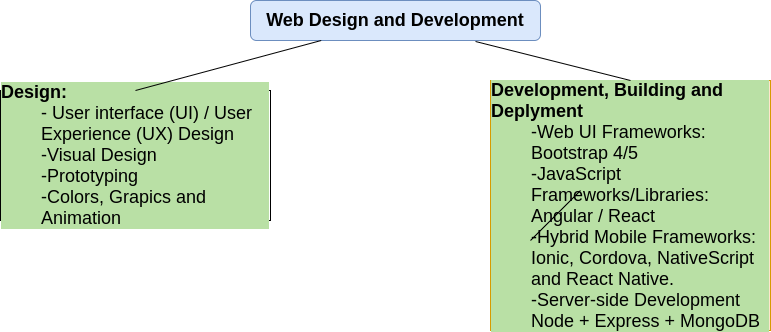

The diagram above was exported from draw.io. Its source (the exported page's mxGraphModel, read from the mxfile embedded in the PNG):
<mxGraphModel dx="1422" dy="905" grid="1" gridSize="10" guides="1" tooltips="1" connect="1" arrows="1" fold="1" page="1" pageScale="1" pageWidth="850" pageHeight="1100" math="0" shadow="0">
  <root>
    <mxCell id="0" />
    <mxCell id="1" parent="0" />
    <mxCell id="l7whUAQrU9nHKi8nuIMX-1" value="Web Design and Development" style="rounded=1;whiteSpace=wrap;html=1;fillColor=#dae8fc;strokeColor=#6c8ebf;spacingTop=0;fontSize=18;fontStyle=1" vertex="1" parent="1">
      <mxGeometry x="280" y="60" width="290" height="40" as="geometry" />
    </mxCell>
    <mxCell id="l7whUAQrU9nHKi8nuIMX-2" value="&lt;div style=&quot;text-align: left&quot;&gt;&lt;b&gt;Design:&lt;/b&gt;&lt;/div&gt;&lt;div style=&quot;text-align: left&quot;&gt;&lt;span style=&quot;white-space: pre&quot;&gt;&#09;&lt;/span&gt;- User interface (UI) / User &lt;span style=&quot;white-space: pre&quot;&gt;&#09;&lt;/span&gt;Experience (UX) Design&lt;br&gt;&lt;span style=&quot;white-space: pre&quot;&gt;&#09;&lt;/span&gt;-Visual Design&lt;br&gt;&lt;span style=&quot;white-space: pre&quot;&gt;&#09;&lt;/span&gt;-Prototyping&lt;br&gt;&lt;span style=&quot;white-space: pre&quot;&gt;&#09;&lt;/span&gt;-Colors, Grapics and &lt;span style=&quot;white-space: pre&quot;&gt;&#09;&lt;/span&gt;Animation&lt;br&gt;&lt;/div&gt;&lt;div style=&quot;text-align: justify&quot;&gt;&lt;/div&gt;" style="rounded=0;whiteSpace=wrap;html=1;labelBackgroundColor=#B9E0A5;fontSize=18;" vertex="1" parent="1">
      <mxGeometry x="30" y="150" width="270" height="130" as="geometry" />
    </mxCell>
    <mxCell id="l7whUAQrU9nHKi8nuIMX-3" value="&lt;div style=&quot;text-align: left&quot;&gt;&lt;b&gt;Development, Building and Deplyment&lt;/b&gt;&lt;/div&gt;&lt;div style=&quot;text-align: left&quot;&gt;&lt;span style=&quot;white-space: pre&quot;&gt;&#09;&lt;/span&gt;-Web UI Frameworks: &lt;span style=&quot;white-space: pre&quot;&gt;&#09;&lt;/span&gt;Bootstrap 4/5&lt;br&gt;&lt;span style=&quot;white-space: pre&quot;&gt;&#09;&lt;/span&gt;-JavaScript &lt;span style=&quot;white-space: pre&quot;&gt;&#09;&lt;/span&gt;Frameworks/Libraries:&lt;br&gt;&lt;span style=&quot;white-space: pre&quot;&gt;&#09;&lt;/span&gt;Angular / React&lt;/div&gt;&lt;div style=&quot;text-align: left&quot;&gt;&lt;span style=&quot;white-space: pre&quot;&gt;&#09;&lt;/span&gt;-Hybrid Mobile Frameworks:&lt;br&gt;&lt;/div&gt;&lt;div style=&quot;text-align: left&quot;&gt;&lt;span style=&quot;white-space: pre&quot;&gt;&#09;&lt;/span&gt;Ionic, Cordova, NativeScript &lt;span style=&quot;white-space: pre&quot;&gt;&#09;&lt;/span&gt;and React Native.&lt;/div&gt;&lt;div style=&quot;text-align: left&quot;&gt;&lt;span style=&quot;white-space: pre&quot;&gt;&#09;&lt;/span&gt;-Server-side Development &lt;span style=&quot;white-space: pre&quot;&gt;&#09;&lt;/span&gt;Node + Express + MongoDB&lt;/div&gt;" style="rounded=0;whiteSpace=wrap;html=1;labelBackgroundColor=#B9E0A5;fontSize=18;fillColor=#ffe6cc;strokeColor=#d79b00;verticalAlign=middle;" vertex="1" parent="1">
      <mxGeometry x="520" y="140" width="280" height="250" as="geometry" />
    </mxCell>
    <mxCell id="l7whUAQrU9nHKi8nuIMX-4" value="" style="endArrow=none;html=1;rounded=0;fontSize=18;" edge="1" parent="1">
      <mxGeometry width="50" height="50" relative="1" as="geometry">
        <mxPoint x="560" y="300" as="sourcePoint" />
        <mxPoint x="610" y="250" as="targetPoint" />
      </mxGeometry>
    </mxCell>
    <mxCell id="l7whUAQrU9nHKi8nuIMX-8" value="" style="endArrow=none;html=1;rounded=0;fontSize=18;exitX=0.5;exitY=0;exitDx=0;exitDy=0;" edge="1" parent="1" source="l7whUAQrU9nHKi8nuIMX-2" target="l7whUAQrU9nHKi8nuIMX-1">
      <mxGeometry width="50" height="50" relative="1" as="geometry">
        <mxPoint x="160" y="130" as="sourcePoint" />
        <mxPoint x="360" y="110" as="targetPoint" />
      </mxGeometry>
    </mxCell>
    <mxCell id="l7whUAQrU9nHKi8nuIMX-9" value="" style="endArrow=none;html=1;rounded=0;fontSize=18;exitX=0.776;exitY=1.025;exitDx=0;exitDy=0;entryX=0.5;entryY=0;entryDx=0;entryDy=0;exitPerimeter=0;" edge="1" parent="1" source="l7whUAQrU9nHKi8nuIMX-1" target="l7whUAQrU9nHKi8nuIMX-3">
      <mxGeometry width="50" height="50" relative="1" as="geometry">
        <mxPoint x="175" y="160" as="sourcePoint" />
        <mxPoint x="372.94000000000005" y="110" as="targetPoint" />
      </mxGeometry>
    </mxCell>
  </root>
</mxGraphModel>